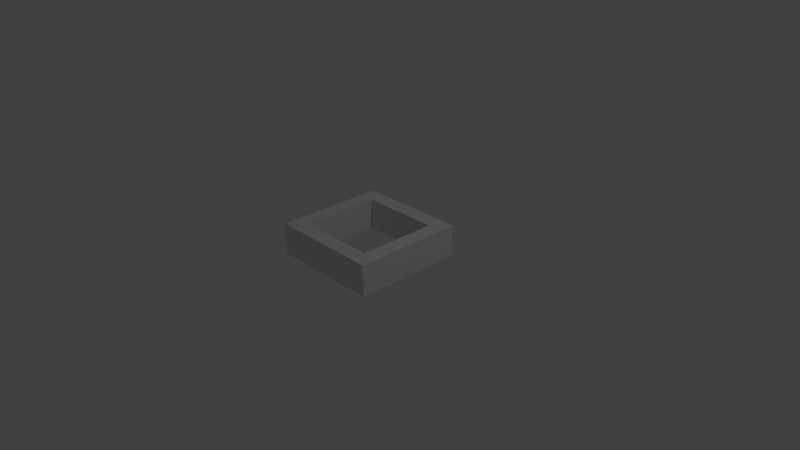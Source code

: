 # Source: 5_portal.blend  (saved by Blender 2.79.0; exported with 4.5.12 LTS)
import bpy
from mathutils import Matrix  # noqa: F401  (used for matrix-valued properties, if any)

bpy.ops.wm.read_factory_settings(use_empty=True)
scene = bpy.context.scene
scene.name = 'Scene'

# ---- collections
col_collection_1 = bpy.data.collections.new('Collection 1'); scene.collection.children.link(col_collection_1)

# ---- materials (node trees are filled in below, after node groups)
mat_material = bpy.data.materials.new('Material')
mat_material.alpha_threshold = 0.0
mat_material.use_transparent_shadow = False
mat_material.roughness = 0.5
mat_material.line_color = (0.0, 0.0, 0.0, 1.0)

# ---- material node trees

# ---- world
world_world = bpy.data.worlds.new('World'); scene.world = world_world
world_world.color = (0.05088, 0.05088, 0.05088)
world_world.use_sun_shadow = False
world_world.sun_shadow_jitter_overblur = 0.0
world_world.cycles.sampling_method = 'MANUAL'

# ---- cameras
cam_camera = bpy.data.cameras.new('Camera')
cam_camera.clip_end = 100.0
cam_camera.lens = 35.0
cam_camera.sensor_width = 32.0
cam_camera.sensor_height = 18.0
cam_camera.ortho_scale = 7.314
cam_camera.dof.focus_distance = 0.0
cam_camera.dof.aperture_fstop = 128.0

# ---- lights
light_lamp = bpy.data.lights.new('Lamp', 'POINT')
light_lamp.transmission_factor = 0.0
light_lamp.cutoff_distance = 30.0
light_lamp.energy = 100.0
light_lamp.shadow_buffer_clip_start = 1.001
light_lamp.shadow_soft_size = 0.1
light_lamp.shadow_maximum_resolution = 0.006
light_lamp.use_absolute_resolution = True

# ---- meshes
me_cube_001 = bpy.data.meshes.new('Cube.001')
me_cube_001.from_pydata([(-0.7506, -0.753, -0.006579), (-0.7506, -0.753, 0.4176), (-0.7506, 0.747, -0.006579), (-0.7506, 0.747, 0.4176), (0.7494, -0.753, -0.006579), (0.7494, -0.753, 0.4176), (0.7494, 0.747, -0.006579), (0.7494, 0.747, 0.4176), (-0.539, -0.5414, 0.4176), (-0.539, -0.5414, -0.006579), (0.5378, -0.5414, 0.4176), (0.5378, -0.5414, -0.006579), (-0.539, 0.5354, 0.4176), (-0.539, 0.5354, -0.006579), (0.5378, 0.5354, 0.4176), (0.5378, 0.5354, -0.006579)], [], [(1, 2, 0), (3, 6, 2), (7, 4, 6), (5, 0, 4), (6, 11, 15), (10, 1, 5), (10, 15, 11), (14, 13, 15), (12, 7, 3), (12, 9, 13), (8, 11, 9), (9, 4, 0), (1, 3, 2), (3, 7, 6), (7, 5, 4), (5, 1, 0), (13, 2, 6), (6, 4, 11), (15, 13, 6), (5, 7, 14), (10, 8, 1), (5, 14, 10), (10, 14, 15), (14, 12, 13), (3, 1, 8), (12, 14, 7), (3, 8, 12), (12, 8, 9), (8, 10, 11), (2, 13, 9), (9, 11, 4), (0, 2, 9)])
me_cube_001.materials.append(mat_material)
me_cube_001.use_remesh_preserve_volume = False
me_cube_001.use_remesh_preserve_attributes = False
me_cube_001.use_mirror_vertex_groups = False
me_cube_001.update()

# ---- objects
ob_cube_001 = bpy.data.objects.new('Cube.001', me_cube_001)
ob_lamp = bpy.data.objects.new('Lamp', light_lamp)
ob_camera = bpy.data.objects.new('Camera', cam_camera)

# ---- transforms, parenting, visibility, modifiers, constraints
ob_cube_001.location = (0.0, 0.0, 0.0)
ob_cube_001.lock_rotations_4d = False
ob_cube_001.empty_display_type = 'ARROWS'
ob_cube_001.lineart.crease_threshold = 0.0
ob_lamp.location = (4.076, 1.005, 5.904)
ob_lamp.rotation_euler = (0.6503, 0.05522, 1.866)
ob_lamp.lock_rotations_4d = False
ob_lamp.empty_display_type = 'ARROWS'
ob_lamp.color = (0.0, 0.0, 0.0, 0.0)
ob_lamp.lineart.crease_threshold = 0.0
ob_camera.location = (7.481, -6.508, 5.344)
ob_camera.rotation_euler = (1.109, 0.0, 0.8149)
ob_camera.lock_rotations_4d = False
ob_camera.empty_display_type = 'ARROWS'
ob_camera.color = (0.0, 0.0, 0.0, 0.0)
ob_camera.display_type = 'WIRE'
ob_camera.lineart.crease_threshold = 0.0

# ---- collection membership
col_collection_1.objects.link(ob_cube_001)
col_collection_1.objects.link(ob_lamp)
col_collection_1.objects.link(ob_camera)

# ---- scene / render settings (as saved in the file)
scene.camera = ob_camera
scene.frame_start = 1; scene.frame_end = 250; scene.frame_set(1)
scene.render.engine = 'BLENDER_EEVEE_NEXT'
scene.render.resolution_percentage = 50
scene.render.dither_intensity = 0.0
scene.cycles.use_denoising = False
scene.cycles.samples = 128
scene.cycles.sampling_pattern = 'TABULATED_SOBOL'
scene.cycles.use_adaptive_sampling = False
scene.cycles.use_light_tree = False
scene.cycles.blur_glossy = 0.0
scene.cycles.sample_clamp_indirect = 0.0
scene.view_settings.view_transform = 'Standard'
bpy.context.view_layer.update()
